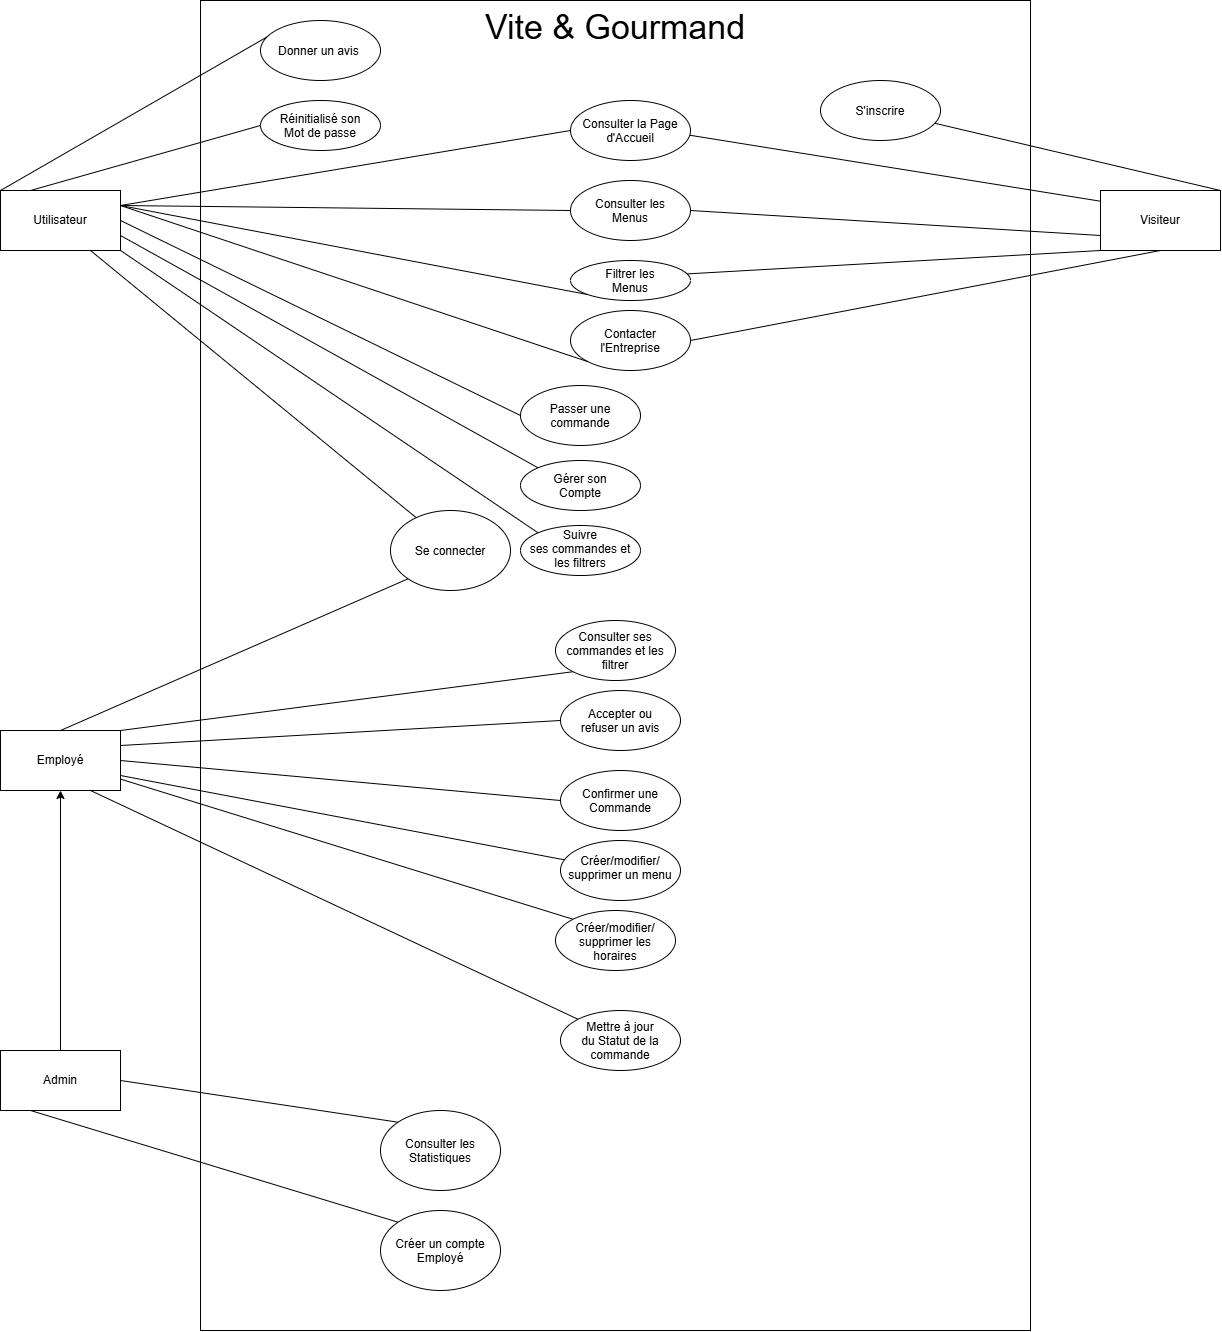

The diagram above was exported from draw.io. Its source (the exported page's mxGraphModel, read from the mxfile embedded in the PNG):
<mxGraphModel dx="2047" dy="1765" grid="1" gridSize="10" guides="1" tooltips="1" connect="1" arrows="1" fold="1" page="1" pageScale="1" pageWidth="827" pageHeight="1169" math="0" shadow="0">
  <root>
    <mxCell id="0" />
    <mxCell id="1" parent="0" />
    <mxCell id="nQMY5AatWMBHb3p_a2rO-1" parent="1" style="rounded=0;whiteSpace=wrap;html=1;align=center;labelPosition=center;verticalLabelPosition=middle;verticalAlign=top;" value="&lt;div style=&quot;padding-top: 0px; margin-top: 0px;&quot;&gt;&lt;span style=&quot;font-size: 34px; background-color: transparent; color: light-dark(rgb(0, 0, 0), rgb(255, 255, 255));&quot;&gt;Vite &amp;amp; Gourmand&lt;/span&gt;&lt;/div&gt;" vertex="1">
      <mxGeometry height="1330" width="830" x="-220" y="-140" as="geometry" />
    </mxCell>
    <mxCell id="nQMY5AatWMBHb3p_a2rO-2" edge="1" parent="1" source="nQMY5AatWMBHb3p_a2rO-5" style="edgeStyle=none;curved=1;rounded=0;curveGeometry=1;orthogonalLoop=1;jettySize=auto;html=1;exitX=1;exitY=0;exitDx=0;exitDy=0;fontSize=12;defaultLabelBackgroundColor=page;labelPadding=0 4;startSize=8;endSize=8;endArrow=none;endFill=0;" target="nQMY5AatWMBHb3p_a2rO-24">
      <mxGeometry relative="1" as="geometry" />
    </mxCell>
    <mxCell id="nQMY5AatWMBHb3p_a2rO-3" edge="1" parent="1" source="nQMY5AatWMBHb3p_a2rO-5" style="edgeStyle=none;curved=1;rounded=0;curveGeometry=1;orthogonalLoop=1;jettySize=auto;html=1;exitX=1;exitY=0.5;exitDx=0;exitDy=0;entryX=0;entryY=0.25;entryDx=0;entryDy=0;fontSize=12;defaultLabelBackgroundColor=page;labelPadding=0 4;startSize=8;endSize=8;endArrow=none;endFill=0;" target="nQMY5AatWMBHb3p_a2rO-21">
      <mxGeometry relative="1" as="geometry" />
    </mxCell>
    <mxCell id="nQMY5AatWMBHb3p_a2rO-4" edge="1" parent="1" source="nQMY5AatWMBHb3p_a2rO-5" style="rounded=0;orthogonalLoop=1;jettySize=auto;html=1;exitX=0;exitY=1;exitDx=0;exitDy=0;entryX=0;entryY=0.5;entryDx=0;entryDy=0;endArrow=none;endFill=0;" target="nQMY5AatWMBHb3p_a2rO-47">
      <mxGeometry relative="1" as="geometry" />
    </mxCell>
    <mxCell id="nQMY5AatWMBHb3p_a2rO-5" parent="1" style="whiteSpace=wrap;html=1;roundedPerimeter=1;" value="Visiteur" vertex="1">
      <mxGeometry height="60" width="120" x="680" y="50" as="geometry" />
    </mxCell>
    <mxCell id="nQMY5AatWMBHb3p_a2rO-6" edge="1" parent="1" source="nQMY5AatWMBHb3p_a2rO-13" style="edgeStyle=none;curved=1;rounded=0;curveGeometry=1;orthogonalLoop=1;jettySize=auto;html=1;exitX=0;exitY=0;exitDx=0;exitDy=0;entryX=0;entryY=0.25;entryDx=0;entryDy=0;fontSize=12;defaultLabelBackgroundColor=page;labelPadding=0 4;startSize=8;endSize=8;endArrow=none;endFill=0;" target="nQMY5AatWMBHb3p_a2rO-26">
      <mxGeometry relative="1" as="geometry" />
    </mxCell>
    <mxCell id="nQMY5AatWMBHb3p_a2rO-7" edge="1" parent="1" source="nQMY5AatWMBHb3p_a2rO-13" style="edgeStyle=none;curved=1;rounded=0;curveGeometry=1;orthogonalLoop=1;jettySize=auto;html=1;exitX=1;exitY=0.25;exitDx=0;exitDy=0;entryX=0;entryY=0.5;entryDx=0;entryDy=0;fontSize=12;defaultLabelBackgroundColor=page;labelPadding=0 4;startSize=8;endSize=8;endArrow=none;endFill=0;" target="nQMY5AatWMBHb3p_a2rO-23">
      <mxGeometry relative="1" as="geometry" />
    </mxCell>
    <mxCell id="nQMY5AatWMBHb3p_a2rO-8" edge="1" parent="1" source="nQMY5AatWMBHb3p_a2rO-13" style="edgeStyle=none;curved=1;rounded=0;curveGeometry=1;orthogonalLoop=1;jettySize=auto;html=1;exitX=1;exitY=0.5;exitDx=0;exitDy=0;entryX=0;entryY=0.5;entryDx=0;entryDy=0;fontSize=12;defaultLabelBackgroundColor=page;labelPadding=0 4;startSize=8;endSize=8;endArrow=none;endFill=0;" target="nQMY5AatWMBHb3p_a2rO-25">
      <mxGeometry relative="1" as="geometry" />
    </mxCell>
    <mxCell id="nQMY5AatWMBHb3p_a2rO-9" edge="1" parent="1" source="nQMY5AatWMBHb3p_a2rO-13" style="rounded=0;curveGeometry=1;orthogonalLoop=1;jettySize=auto;html=1;exitX=1;exitY=1;exitDx=0;exitDy=0;entryX=0;entryY=0;entryDx=0;entryDy=0;fontSize=12;defaultLabelBackgroundColor=page;labelPadding=0 4;startSize=8;endSize=8;endArrow=none;endFill=0;" target="nQMY5AatWMBHb3p_a2rO-35">
      <mxGeometry relative="1" as="geometry" />
    </mxCell>
    <mxCell id="nQMY5AatWMBHb3p_a2rO-10" edge="1" parent="1" source="nQMY5AatWMBHb3p_a2rO-13" style="rounded=0;orthogonalLoop=1;jettySize=auto;html=1;exitX=0.75;exitY=1;exitDx=0;exitDy=0;entryX=0.233;entryY=0.113;entryDx=0;entryDy=0;endArrow=none;endFill=0;entryPerimeter=0;" target="nQMY5AatWMBHb3p_a2rO-43">
      <mxGeometry relative="1" as="geometry" />
    </mxCell>
    <mxCell id="nQMY5AatWMBHb3p_a2rO-11" edge="1" parent="1" source="nQMY5AatWMBHb3p_a2rO-13" style="rounded=0;orthogonalLoop=1;jettySize=auto;html=1;exitX=1;exitY=0.25;exitDx=0;exitDy=0;entryX=0;entryY=1;entryDx=0;entryDy=0;endArrow=none;endFill=0;" target="nQMY5AatWMBHb3p_a2rO-47">
      <mxGeometry relative="1" as="geometry" />
    </mxCell>
    <mxCell id="nQMY5AatWMBHb3p_a2rO-12" edge="1" parent="1" source="nQMY5AatWMBHb3p_a2rO-13" style="rounded=0;orthogonalLoop=1;jettySize=auto;html=1;exitX=0.25;exitY=0;exitDx=0;exitDy=0;entryX=0;entryY=0.5;entryDx=0;entryDy=0;endArrow=none;endFill=0;" target="nQMY5AatWMBHb3p_a2rO-49">
      <mxGeometry relative="1" as="geometry" />
    </mxCell>
    <mxCell id="nQMY5AatWMBHb3p_a2rO-13" parent="1" style="whiteSpace=wrap;html=1;roundedPerimeter=1;" value="Utilisateur" vertex="1">
      <mxGeometry height="60" width="120" x="-420" y="50" as="geometry" />
    </mxCell>
    <mxCell id="nQMY5AatWMBHb3p_a2rO-14" edge="1" parent="1" source="nQMY5AatWMBHb3p_a2rO-18" style="edgeStyle=none;curved=1;rounded=0;curveGeometry=1;orthogonalLoop=1;jettySize=auto;html=1;exitX=1;exitY=0.5;exitDx=0;exitDy=0;entryX=0;entryY=0.5;entryDx=0;entryDy=0;fontSize=12;defaultLabelBackgroundColor=page;labelPadding=0 4;startSize=8;endSize=8;endArrow=none;endFill=0;" target="nQMY5AatWMBHb3p_a2rO-27">
      <mxGeometry relative="1" as="geometry" />
    </mxCell>
    <mxCell id="nQMY5AatWMBHb3p_a2rO-15" edge="1" parent="1" source="nQMY5AatWMBHb3p_a2rO-18" style="edgeStyle=none;curved=1;rounded=0;curveGeometry=1;orthogonalLoop=1;jettySize=auto;html=1;exitX=1;exitY=0.75;exitDx=0;exitDy=0;fontSize=12;defaultLabelBackgroundColor=page;labelPadding=0 4;startSize=8;endSize=8;endArrow=none;endFill=0;" target="nQMY5AatWMBHb3p_a2rO-28">
      <mxGeometry relative="1" as="geometry" />
    </mxCell>
    <mxCell id="nQMY5AatWMBHb3p_a2rO-16" edge="1" parent="1" source="nQMY5AatWMBHb3p_a2rO-18" style="rounded=0;orthogonalLoop=1;jettySize=auto;html=1;exitX=0.5;exitY=0;exitDx=0;exitDy=0;entryX=0;entryY=1;entryDx=0;entryDy=0;endArrow=none;endFill=0;" target="nQMY5AatWMBHb3p_a2rO-43">
      <mxGeometry relative="1" as="geometry" />
    </mxCell>
    <mxCell id="nQMY5AatWMBHb3p_a2rO-17" edge="1" parent="1" source="nQMY5AatWMBHb3p_a2rO-18" style="rounded=0;orthogonalLoop=1;jettySize=auto;html=1;exitX=1;exitY=0;exitDx=0;exitDy=0;entryX=0;entryY=1;entryDx=0;entryDy=0;endArrow=none;endFill=0;" target="nQMY5AatWMBHb3p_a2rO-50">
      <mxGeometry relative="1" as="geometry" />
    </mxCell>
    <mxCell id="nQMY5AatWMBHb3p_a2rO-18" parent="1" style="whiteSpace=wrap;html=1;roundedPerimeter=1;" value="Employé" vertex="1">
      <mxGeometry height="60" width="120" x="-420" y="590" as="geometry" />
    </mxCell>
    <mxCell id="nQMY5AatWMBHb3p_a2rO-19" edge="1" parent="1" source="nQMY5AatWMBHb3p_a2rO-20" style="edgeStyle=orthogonalEdgeStyle;rounded=0;orthogonalLoop=1;jettySize=auto;html=1;exitX=0.5;exitY=0;exitDx=0;exitDy=0;entryX=0.5;entryY=1;entryDx=0;entryDy=0;" target="nQMY5AatWMBHb3p_a2rO-18">
      <mxGeometry relative="1" as="geometry" />
    </mxCell>
    <mxCell id="nQMY5AatWMBHb3p_a2rO-20" parent="1" style="whiteSpace=wrap;html=1;roundedPerimeter=1;" value="Admin" vertex="1">
      <mxGeometry height="60" width="120" x="-420" y="910" as="geometry" />
    </mxCell>
    <mxCell id="nQMY5AatWMBHb3p_a2rO-21" parent="1" style="ellipse;whiteSpace=wrap;html=1;shapeInside=1;rounded=0;" value="Consulter la Page d'Accueil" vertex="1">
      <mxGeometry height="60" width="120" x="150" y="-40" as="geometry" />
    </mxCell>
    <mxCell id="nQMY5AatWMBHb3p_a2rO-22" edge="1" parent="1" source="nQMY5AatWMBHb3p_a2rO-23" style="rounded=0;orthogonalLoop=1;jettySize=auto;html=1;exitX=1;exitY=0.5;exitDx=0;exitDy=0;entryX=0;entryY=0.75;entryDx=0;entryDy=0;endArrow=none;endFill=0;startArrow=none;startFill=0;" target="nQMY5AatWMBHb3p_a2rO-5">
      <mxGeometry relative="1" as="geometry">
        <mxPoint x="127.57359312881181" y="159.95679656440544" as="sourcePoint" />
        <mxPoint x="-280" y="61.17" as="targetPoint" />
      </mxGeometry>
    </mxCell>
    <mxCell id="nQMY5AatWMBHb3p_a2rO-23" parent="1" style="ellipse;whiteSpace=wrap;html=1;shapeInside=1;rounded=0;" value="Consulter les Menus" vertex="1">
      <mxGeometry height="60" width="120" x="150" y="40" as="geometry" />
    </mxCell>
    <mxCell id="nQMY5AatWMBHb3p_a2rO-24" parent="1" style="ellipse;whiteSpace=wrap;html=1;shapeInside=1;rounded=0;" value="S'inscrire" vertex="1">
      <mxGeometry height="60" width="120" x="400" y="-60" as="geometry" />
    </mxCell>
    <mxCell id="nQMY5AatWMBHb3p_a2rO-25" parent="1" style="ellipse;whiteSpace=wrap;html=1;shapeInside=1;rounded=0;" value="Passer une commande" vertex="1">
      <mxGeometry height="60" width="120" x="100" y="245" as="geometry" />
    </mxCell>
    <mxCell id="nQMY5AatWMBHb3p_a2rO-26" parent="1" style="ellipse;whiteSpace=wrap;html=1;shapeInside=1;rounded=0;" value="Donner un avis&amp;nbsp;" vertex="1">
      <mxGeometry height="60" width="120" x="-160" y="-120" as="geometry" />
    </mxCell>
    <mxCell id="nQMY5AatWMBHb3p_a2rO-27" parent="1" style="ellipse;whiteSpace=wrap;html=1;shapeInside=1;rounded=0;" value="Confirmer une Commande" vertex="1">
      <mxGeometry height="60" width="120" x="140" y="630" as="geometry" />
    </mxCell>
    <mxCell id="nQMY5AatWMBHb3p_a2rO-28" parent="1" style="ellipse;whiteSpace=wrap;html=1;shapeInside=1;rounded=0;" value="Créer/modifier/ supprimer un menu" vertex="1">
      <mxGeometry height="60" width="120" x="140" y="700" as="geometry" />
    </mxCell>
    <mxCell id="nQMY5AatWMBHb3p_a2rO-29" edge="1" parent="1" source="nQMY5AatWMBHb3p_a2rO-30" style="edgeStyle=none;curved=1;rounded=0;curveGeometry=1;orthogonalLoop=1;jettySize=auto;html=1;exitX=0;exitY=0;exitDx=0;exitDy=0;fontSize=12;defaultLabelBackgroundColor=page;labelPadding=0 4;startSize=8;endSize=8;endArrow=none;endFill=0;" target="nQMY5AatWMBHb3p_a2rO-18">
      <mxGeometry relative="1" as="geometry" />
    </mxCell>
    <mxCell id="nQMY5AatWMBHb3p_a2rO-30" parent="1" style="ellipse;whiteSpace=wrap;html=1;shapeInside=1;rounded=0;" value="Créer/modifier/ supprimer les horaires" vertex="1">
      <mxGeometry height="60" width="120" x="135" y="770" as="geometry" />
    </mxCell>
    <mxCell id="nQMY5AatWMBHb3p_a2rO-31" parent="1" style="ellipse;whiteSpace=wrap;html=1;shapeInside=1;rounded=0;" value="Accepter ou refuser un avis" vertex="1">
      <mxGeometry height="60" width="120" x="140" y="550" as="geometry" />
    </mxCell>
    <mxCell id="nQMY5AatWMBHb3p_a2rO-32" edge="1" parent="1" source="nQMY5AatWMBHb3p_a2rO-18" style="edgeStyle=none;curved=1;rounded=0;curveGeometry=1;orthogonalLoop=1;jettySize=auto;html=1;exitX=1;exitY=0.25;exitDx=0;exitDy=0;entryX=0;entryY=0.5;entryDx=0;entryDy=0;fontSize=12;defaultLabelBackgroundColor=page;labelPadding=0 4;startSize=8;endSize=8;endArrow=none;endFill=0;" target="nQMY5AatWMBHb3p_a2rO-31">
      <mxGeometry relative="1" as="geometry" />
    </mxCell>
    <mxCell id="nQMY5AatWMBHb3p_a2rO-33" edge="1" parent="1" source="nQMY5AatWMBHb3p_a2rO-34" style="edgeStyle=none;curved=1;rounded=0;curveGeometry=1;orthogonalLoop=1;jettySize=auto;html=1;exitX=0;exitY=0;exitDx=0;exitDy=0;entryX=1;entryY=0.75;entryDx=0;entryDy=0;fontSize=12;defaultLabelBackgroundColor=page;labelPadding=0 4;startSize=8;endSize=8;endArrow=none;endFill=0;" target="nQMY5AatWMBHb3p_a2rO-13">
      <mxGeometry relative="1" as="geometry" />
    </mxCell>
    <mxCell id="nQMY5AatWMBHb3p_a2rO-34" parent="1" style="ellipse;whiteSpace=wrap;html=1;shapeInside=1;" value="Gérer son Compte" vertex="1">
      <mxGeometry height="50" width="120" x="100" y="320" as="geometry" />
    </mxCell>
    <mxCell id="nQMY5AatWMBHb3p_a2rO-35" parent="1" style="ellipse;whiteSpace=wrap;html=1;shapeInside=1;" value="Suivre ses commandes et les filtrers" vertex="1">
      <mxGeometry height="50" width="120" x="100" y="385" as="geometry" />
    </mxCell>
    <mxCell id="nQMY5AatWMBHb3p_a2rO-36" edge="1" parent="1" source="nQMY5AatWMBHb3p_a2rO-37" style="edgeStyle=none;curved=1;rounded=0;curveGeometry=1;orthogonalLoop=1;jettySize=auto;html=1;exitX=0;exitY=0;exitDx=0;exitDy=0;entryX=0.75;entryY=1;entryDx=0;entryDy=0;fontSize=12;defaultLabelBackgroundColor=page;labelPadding=0 4;startSize=8;endSize=8;endArrow=none;endFill=0;" target="nQMY5AatWMBHb3p_a2rO-18">
      <mxGeometry relative="1" as="geometry" />
    </mxCell>
    <mxCell id="nQMY5AatWMBHb3p_a2rO-37" parent="1" style="ellipse;whiteSpace=wrap;html=1;shapeInside=1;" value="Mettre à jour du Statut de la commande" vertex="1">
      <mxGeometry height="60" width="120" x="140" y="870" as="geometry" />
    </mxCell>
    <mxCell id="nQMY5AatWMBHb3p_a2rO-38" edge="1" parent="1" source="nQMY5AatWMBHb3p_a2rO-39" style="edgeStyle=none;curved=1;rounded=0;curveGeometry=1;orthogonalLoop=1;jettySize=auto;html=1;exitX=0;exitY=0;exitDx=0;exitDy=0;entryX=0.25;entryY=1;entryDx=0;entryDy=0;fontSize=12;defaultLabelBackgroundColor=page;labelPadding=0 4;startSize=8;endSize=8;endArrow=none;endFill=0;" target="nQMY5AatWMBHb3p_a2rO-20">
      <mxGeometry relative="1" as="geometry" />
    </mxCell>
    <mxCell id="nQMY5AatWMBHb3p_a2rO-39" parent="1" style="ellipse;whiteSpace=wrap;html=1;shapeInside=1;" value="Créer un compte Employé" vertex="1">
      <mxGeometry height="80" width="120" x="-40" y="1070" as="geometry" />
    </mxCell>
    <mxCell id="nQMY5AatWMBHb3p_a2rO-40" edge="1" parent="1" source="nQMY5AatWMBHb3p_a2rO-41" style="edgeStyle=none;curved=1;rounded=0;curveGeometry=1;orthogonalLoop=1;jettySize=auto;html=1;exitX=0;exitY=0;exitDx=0;exitDy=0;entryX=1;entryY=0.5;entryDx=0;entryDy=0;fontSize=12;defaultLabelBackgroundColor=page;labelPadding=0 4;startSize=8;endSize=8;endArrow=none;endFill=0;" target="nQMY5AatWMBHb3p_a2rO-20">
      <mxGeometry relative="1" as="geometry" />
    </mxCell>
    <mxCell id="nQMY5AatWMBHb3p_a2rO-41" parent="1" style="ellipse;whiteSpace=wrap;html=1;shapeInside=1;" value="Consulter les Statistiques" vertex="1">
      <mxGeometry height="80" width="120" x="-40" y="970" as="geometry" />
    </mxCell>
    <mxCell id="nQMY5AatWMBHb3p_a2rO-42" edge="1" parent="1" source="nQMY5AatWMBHb3p_a2rO-13" style="endArrow=none;html=1;rounded=0;entryX=0;entryY=0.5;entryDx=0;entryDy=0;exitX=1;exitY=0.25;exitDx=0;exitDy=0;" target="nQMY5AatWMBHb3p_a2rO-21" value="">
      <mxGeometry height="50" relative="1" width="50" as="geometry">
        <mxPoint x="-280" y="340" as="sourcePoint" />
        <mxPoint x="-230" y="290" as="targetPoint" />
      </mxGeometry>
    </mxCell>
    <mxCell id="nQMY5AatWMBHb3p_a2rO-43" parent="1" style="ellipse;whiteSpace=wrap;html=1;shapeInside=1;" value="Se connecter&lt;div&gt;&lt;br/&gt;&lt;/div&gt;" vertex="1">
      <mxGeometry height="80" width="120" x="-30" y="370" as="geometry" />
    </mxCell>
    <mxCell id="nQMY5AatWMBHb3p_a2rO-44" parent="1" style="ellipse;whiteSpace=wrap;html=1;shapeInside=1;" value="Contacter l'Entreprise" vertex="1">
      <mxGeometry height="60" width="120" x="150" y="170" as="geometry" />
    </mxCell>
    <mxCell id="nQMY5AatWMBHb3p_a2rO-45" edge="1" parent="1" source="nQMY5AatWMBHb3p_a2rO-13" style="rounded=0;orthogonalLoop=1;jettySize=auto;html=1;exitX=1;exitY=0.25;exitDx=0;exitDy=0;entryX=0;entryY=1;entryDx=0;entryDy=0;endArrow=none;endFill=0;" target="nQMY5AatWMBHb3p_a2rO-44">
      <mxGeometry relative="1" as="geometry" />
    </mxCell>
    <mxCell id="nQMY5AatWMBHb3p_a2rO-46" edge="1" parent="1" source="nQMY5AatWMBHb3p_a2rO-5" style="rounded=0;orthogonalLoop=1;jettySize=auto;html=1;exitX=0.5;exitY=1;exitDx=0;exitDy=0;entryX=1;entryY=0.5;entryDx=0;entryDy=0;endArrow=none;endFill=0;" target="nQMY5AatWMBHb3p_a2rO-44">
      <mxGeometry relative="1" as="geometry" />
    </mxCell>
    <mxCell id="nQMY5AatWMBHb3p_a2rO-47" parent="1" style="ellipse;whiteSpace=wrap;html=1;shapeInside=1;" value="Filtrer les Menus" vertex="1">
      <mxGeometry height="40" width="120" x="150" y="120" as="geometry" />
    </mxCell>
    <mxCell id="nQMY5AatWMBHb3p_a2rO-48" edge="1" parent="1" source="nQMY5AatWMBHb3p_a2rO-21" style="edgeStyle=orthogonalEdgeStyle;rounded=0;orthogonalLoop=1;jettySize=auto;html=1;innerLoopWaypoints=1;exitX=0.5;exitY=1;exitDx=0;exitDy=0;" target="nQMY5AatWMBHb3p_a2rO-21">
      <mxGeometry relative="1" as="geometry" />
    </mxCell>
    <mxCell id="nQMY5AatWMBHb3p_a2rO-49" parent="1" style="ellipse;whiteSpace=wrap;html=1;shapeInside=1;" value="Réinitialisé son Mot de passe" vertex="1">
      <mxGeometry height="50" width="120" x="-160" y="-40" as="geometry" />
    </mxCell>
    <mxCell id="nQMY5AatWMBHb3p_a2rO-50" parent="1" style="ellipse;whiteSpace=wrap;html=1;shapeInside=1;" value="Consulter ses commandes et les filtrer" vertex="1">
      <mxGeometry height="60" width="120" x="135" y="480" as="geometry" />
    </mxCell>
  </root>
</mxGraphModel>